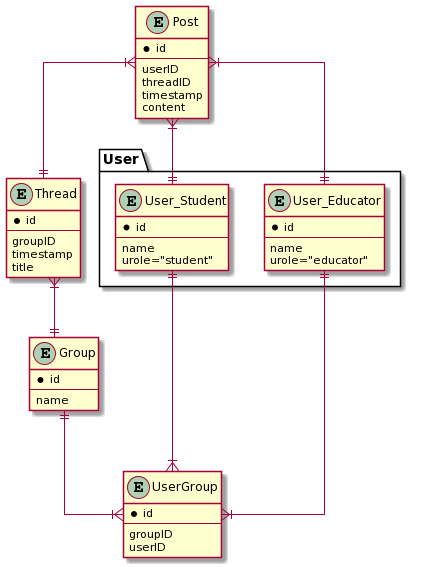

The diagram above was rendered by PlantUML. Its source (embedded in the PNG):
@startuml
' avoid problems with angled crows feet
skinparam linetype ortho

package User {
entity User_Student
entity User_Educator
}

entity User_Student {
*id
--
name
urole="student"
}

entity User_Educator {
*id
--
name
urole="educator"
}

entity Thread {
*id
--
groupID
timestamp
title
}

entity Post {
*id
--
userID
threadID
timestamp
content
}

entity Group {
*id
--
name
}

entity UserGroup {
*id
--
groupID
userID
}

User_Student ||--|{ UserGroup
User_Educator ||--|{ UserGroup
Group ||--|{ UserGroup
Thread }|--|| Group
Post }|--|| Thread
Post }|--|| User_Student
Post }|--|| User_Educator
@enduml